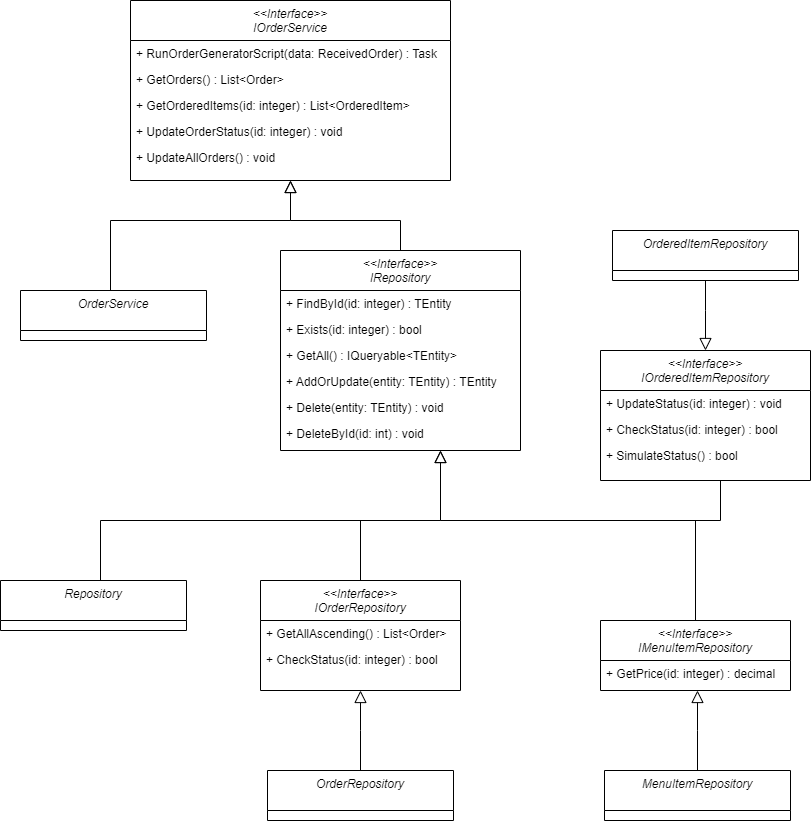

The diagram above was exported from draw.io. Its source (the exported page's mxGraphModel, read from the mxfile embedded in the PNG):
<mxGraphModel dx="1434" dy="790" grid="1" gridSize="10" guides="1" tooltips="1" connect="1" arrows="1" fold="1" page="1" pageScale="1" pageWidth="827" pageHeight="1169" math="0" shadow="0">
  <root>
    <mxCell id="WIyWlLk6GJQsqaUBKTNV-0" />
    <mxCell id="WIyWlLk6GJQsqaUBKTNV-1" parent="WIyWlLk6GJQsqaUBKTNV-0" />
    <mxCell id="zkfFHV4jXpPFQw0GAbJ--0" value="&lt;&lt;Interface&gt;&gt;&#10;IOrderService" style="swimlane;fontStyle=2;align=center;verticalAlign=top;childLayout=stackLayout;horizontal=1;startSize=40;horizontalStack=0;resizeParent=1;resizeLast=0;collapsible=1;marginBottom=0;rounded=0;shadow=0;strokeWidth=1;" parent="WIyWlLk6GJQsqaUBKTNV-1" vertex="1">
      <mxGeometry x="140" y="20" width="320" height="180" as="geometry">
        <mxRectangle x="230" y="140" width="160" height="26" as="alternateBounds" />
      </mxGeometry>
    </mxCell>
    <mxCell id="zkfFHV4jXpPFQw0GAbJ--1" value="+ RunOrderGeneratorScript(data: ReceivedOrder) : Task" style="text;align=left;verticalAlign=top;spacingLeft=4;spacingRight=4;overflow=hidden;rotatable=0;points=[[0,0.5],[1,0.5]];portConstraint=eastwest;" parent="zkfFHV4jXpPFQw0GAbJ--0" vertex="1">
      <mxGeometry y="40" width="320" height="26" as="geometry" />
    </mxCell>
    <mxCell id="zkfFHV4jXpPFQw0GAbJ--2" value="+ GetOrders() : List&lt;Order&gt;" style="text;align=left;verticalAlign=top;spacingLeft=4;spacingRight=4;overflow=hidden;rotatable=0;points=[[0,0.5],[1,0.5]];portConstraint=eastwest;rounded=0;shadow=0;html=0;" parent="zkfFHV4jXpPFQw0GAbJ--0" vertex="1">
      <mxGeometry y="66" width="320" height="26" as="geometry" />
    </mxCell>
    <mxCell id="zkfFHV4jXpPFQw0GAbJ--3" value="+ GetOrderedItems(id: integer) : List&lt;OrderedItem&gt;" style="text;align=left;verticalAlign=top;spacingLeft=4;spacingRight=4;overflow=hidden;rotatable=0;points=[[0,0.5],[1,0.5]];portConstraint=eastwest;rounded=0;shadow=0;html=0;" parent="zkfFHV4jXpPFQw0GAbJ--0" vertex="1">
      <mxGeometry y="92" width="320" height="26" as="geometry" />
    </mxCell>
    <mxCell id="rCvbLYDimdIaKzB8vb_p-1" value="+ UpdateOrderStatus(id: integer) : void" style="text;align=left;verticalAlign=top;spacingLeft=4;spacingRight=4;overflow=hidden;rotatable=0;points=[[0,0.5],[1,0.5]];portConstraint=eastwest;rounded=0;shadow=0;html=0;" vertex="1" parent="zkfFHV4jXpPFQw0GAbJ--0">
      <mxGeometry y="118" width="320" height="26" as="geometry" />
    </mxCell>
    <mxCell id="rCvbLYDimdIaKzB8vb_p-2" value="+ UpdateAllOrders() : void&#10;" style="text;align=left;verticalAlign=top;spacingLeft=4;spacingRight=4;overflow=hidden;rotatable=0;points=[[0,0.5],[1,0.5]];portConstraint=eastwest;rounded=0;shadow=0;html=0;" vertex="1" parent="zkfFHV4jXpPFQw0GAbJ--0">
      <mxGeometry y="144" width="320" height="26" as="geometry" />
    </mxCell>
    <mxCell id="zkfFHV4jXpPFQw0GAbJ--12" value="" style="endArrow=block;endSize=10;endFill=0;shadow=0;strokeWidth=1;rounded=0;edgeStyle=elbowEdgeStyle;elbow=vertical;" parent="WIyWlLk6GJQsqaUBKTNV-1" edge="1">
      <mxGeometry width="160" relative="1" as="geometry">
        <mxPoint x="120" y="310" as="sourcePoint" />
        <mxPoint x="300" y="200" as="targetPoint" />
        <Array as="points">
          <mxPoint x="220" y="240" />
        </Array>
      </mxGeometry>
    </mxCell>
    <mxCell id="zkfFHV4jXpPFQw0GAbJ--16" value="" style="endArrow=block;endSize=10;endFill=0;shadow=0;strokeWidth=1;rounded=0;edgeStyle=elbowEdgeStyle;elbow=vertical;exitX=0.5;exitY=0;exitDx=0;exitDy=0;entryX=0.5;entryY=1;entryDx=0;entryDy=0;" parent="WIyWlLk6GJQsqaUBKTNV-1" source="rCvbLYDimdIaKzB8vb_p-10" target="zkfFHV4jXpPFQw0GAbJ--0" edge="1">
      <mxGeometry width="160" relative="1" as="geometry">
        <mxPoint x="330" y="310" as="sourcePoint" />
        <mxPoint x="230" y="221" as="targetPoint" />
        <Array as="points">
          <mxPoint x="380" y="240" />
        </Array>
      </mxGeometry>
    </mxCell>
    <mxCell id="rCvbLYDimdIaKzB8vb_p-10" value="&lt;&lt;Interface&gt;&gt;&#10;IRepository" style="swimlane;fontStyle=2;align=center;verticalAlign=top;childLayout=stackLayout;horizontal=1;startSize=40;horizontalStack=0;resizeParent=1;resizeLast=0;collapsible=1;marginBottom=0;rounded=0;shadow=0;strokeWidth=1;" vertex="1" parent="WIyWlLk6GJQsqaUBKTNV-1">
      <mxGeometry x="290" y="270" width="240" height="200" as="geometry">
        <mxRectangle x="230" y="140" width="160" height="26" as="alternateBounds" />
      </mxGeometry>
    </mxCell>
    <mxCell id="rCvbLYDimdIaKzB8vb_p-11" value="+ FindById(id: integer) : TEntity" style="text;align=left;verticalAlign=top;spacingLeft=4;spacingRight=4;overflow=hidden;rotatable=0;points=[[0,0.5],[1,0.5]];portConstraint=eastwest;" vertex="1" parent="rCvbLYDimdIaKzB8vb_p-10">
      <mxGeometry y="40" width="240" height="26" as="geometry" />
    </mxCell>
    <mxCell id="rCvbLYDimdIaKzB8vb_p-12" value="+ Exists(id: integer) : bool" style="text;align=left;verticalAlign=top;spacingLeft=4;spacingRight=4;overflow=hidden;rotatable=0;points=[[0,0.5],[1,0.5]];portConstraint=eastwest;rounded=0;shadow=0;html=0;" vertex="1" parent="rCvbLYDimdIaKzB8vb_p-10">
      <mxGeometry y="66" width="240" height="26" as="geometry" />
    </mxCell>
    <mxCell id="rCvbLYDimdIaKzB8vb_p-13" value="+ GetAll() : IQueryable&lt;TEntity&gt;" style="text;align=left;verticalAlign=top;spacingLeft=4;spacingRight=4;overflow=hidden;rotatable=0;points=[[0,0.5],[1,0.5]];portConstraint=eastwest;rounded=0;shadow=0;html=0;" vertex="1" parent="rCvbLYDimdIaKzB8vb_p-10">
      <mxGeometry y="92" width="240" height="26" as="geometry" />
    </mxCell>
    <mxCell id="rCvbLYDimdIaKzB8vb_p-14" value="+ AddOrUpdate(entity: TEntity) : TEntity" style="text;align=left;verticalAlign=top;spacingLeft=4;spacingRight=4;overflow=hidden;rotatable=0;points=[[0,0.5],[1,0.5]];portConstraint=eastwest;rounded=0;shadow=0;html=0;" vertex="1" parent="rCvbLYDimdIaKzB8vb_p-10">
      <mxGeometry y="118" width="240" height="26" as="geometry" />
    </mxCell>
    <mxCell id="rCvbLYDimdIaKzB8vb_p-15" value="+ Delete(entity: TEntity) : void" style="text;align=left;verticalAlign=top;spacingLeft=4;spacingRight=4;overflow=hidden;rotatable=0;points=[[0,0.5],[1,0.5]];portConstraint=eastwest;rounded=0;shadow=0;html=0;" vertex="1" parent="rCvbLYDimdIaKzB8vb_p-10">
      <mxGeometry y="144" width="240" height="26" as="geometry" />
    </mxCell>
    <mxCell id="rCvbLYDimdIaKzB8vb_p-50" value="+ DeleteById(id: int) : void" style="text;align=left;verticalAlign=top;spacingLeft=4;spacingRight=4;overflow=hidden;rotatable=0;points=[[0,0.5],[1,0.5]];portConstraint=eastwest;rounded=0;shadow=0;html=0;" vertex="1" parent="rCvbLYDimdIaKzB8vb_p-10">
      <mxGeometry y="170" width="240" height="26" as="geometry" />
    </mxCell>
    <mxCell id="rCvbLYDimdIaKzB8vb_p-22" value="OrderService" style="swimlane;fontStyle=2;align=center;verticalAlign=top;childLayout=stackLayout;horizontal=1;startSize=40;horizontalStack=0;resizeParent=1;resizeLast=0;collapsible=1;marginBottom=0;rounded=0;shadow=0;strokeWidth=1;" vertex="1" parent="WIyWlLk6GJQsqaUBKTNV-1">
      <mxGeometry x="30" y="310" width="186" height="50" as="geometry">
        <mxRectangle x="230" y="140" width="160" height="26" as="alternateBounds" />
      </mxGeometry>
    </mxCell>
    <mxCell id="rCvbLYDimdIaKzB8vb_p-28" value="" style="endArrow=block;endSize=10;endFill=0;shadow=0;strokeWidth=1;rounded=0;edgeStyle=elbowEdgeStyle;elbow=vertical;" edge="1" parent="WIyWlLk6GJQsqaUBKTNV-1">
      <mxGeometry width="160" relative="1" as="geometry">
        <mxPoint x="110" y="600" as="sourcePoint" />
        <mxPoint x="450" y="470" as="targetPoint" />
        <Array as="points">
          <mxPoint x="280" y="540" />
        </Array>
      </mxGeometry>
    </mxCell>
    <mxCell id="rCvbLYDimdIaKzB8vb_p-29" value="" style="endArrow=block;endSize=10;endFill=0;shadow=0;strokeWidth=1;rounded=0;edgeStyle=elbowEdgeStyle;elbow=vertical;" edge="1" parent="WIyWlLk6GJQsqaUBKTNV-1">
      <mxGeometry width="160" relative="1" as="geometry">
        <mxPoint x="730" y="500" as="sourcePoint" />
        <mxPoint x="450" y="470" as="targetPoint" />
        <Array as="points">
          <mxPoint x="580" y="540" />
        </Array>
      </mxGeometry>
    </mxCell>
    <mxCell id="rCvbLYDimdIaKzB8vb_p-30" value="&lt;&lt;Interface&gt;&gt;&#10;IOrderedItemRepository" style="swimlane;fontStyle=2;align=center;verticalAlign=top;childLayout=stackLayout;horizontal=1;startSize=40;horizontalStack=0;resizeParent=1;resizeLast=0;collapsible=1;marginBottom=0;rounded=0;shadow=0;strokeWidth=1;" vertex="1" parent="WIyWlLk6GJQsqaUBKTNV-1">
      <mxGeometry x="610" y="370" width="210" height="130" as="geometry">
        <mxRectangle x="230" y="140" width="160" height="26" as="alternateBounds" />
      </mxGeometry>
    </mxCell>
    <mxCell id="rCvbLYDimdIaKzB8vb_p-31" value="+ UpdateStatus(id: integer) : void" style="text;align=left;verticalAlign=top;spacingLeft=4;spacingRight=4;overflow=hidden;rotatable=0;points=[[0,0.5],[1,0.5]];portConstraint=eastwest;" vertex="1" parent="rCvbLYDimdIaKzB8vb_p-30">
      <mxGeometry y="40" width="210" height="26" as="geometry" />
    </mxCell>
    <mxCell id="rCvbLYDimdIaKzB8vb_p-32" value="+ CheckStatus(id: integer) : bool" style="text;align=left;verticalAlign=top;spacingLeft=4;spacingRight=4;overflow=hidden;rotatable=0;points=[[0,0.5],[1,0.5]];portConstraint=eastwest;rounded=0;shadow=0;html=0;" vertex="1" parent="rCvbLYDimdIaKzB8vb_p-30">
      <mxGeometry y="66" width="210" height="26" as="geometry" />
    </mxCell>
    <mxCell id="rCvbLYDimdIaKzB8vb_p-33" value="+ SimulateStatus() : bool" style="text;align=left;verticalAlign=top;spacingLeft=4;spacingRight=4;overflow=hidden;rotatable=0;points=[[0,0.5],[1,0.5]];portConstraint=eastwest;rounded=0;shadow=0;html=0;" vertex="1" parent="rCvbLYDimdIaKzB8vb_p-30">
      <mxGeometry y="92" width="210" height="26" as="geometry" />
    </mxCell>
    <mxCell id="rCvbLYDimdIaKzB8vb_p-36" value="Repository" style="swimlane;fontStyle=2;align=center;verticalAlign=top;childLayout=stackLayout;horizontal=1;startSize=40;horizontalStack=0;resizeParent=1;resizeLast=0;collapsible=1;marginBottom=0;rounded=0;shadow=0;strokeWidth=1;" vertex="1" parent="WIyWlLk6GJQsqaUBKTNV-1">
      <mxGeometry x="10" y="600" width="186" height="50" as="geometry">
        <mxRectangle x="230" y="140" width="160" height="26" as="alternateBounds" />
      </mxGeometry>
    </mxCell>
    <mxCell id="rCvbLYDimdIaKzB8vb_p-38" value="&lt;&lt;Interface&gt;&gt;&#10;IOrderRepository" style="swimlane;fontStyle=2;align=center;verticalAlign=top;childLayout=stackLayout;horizontal=1;startSize=40;horizontalStack=0;resizeParent=1;resizeLast=0;collapsible=1;marginBottom=0;rounded=0;shadow=0;strokeWidth=1;" vertex="1" parent="WIyWlLk6GJQsqaUBKTNV-1">
      <mxGeometry x="270" y="600" width="200" height="110" as="geometry">
        <mxRectangle x="230" y="140" width="160" height="26" as="alternateBounds" />
      </mxGeometry>
    </mxCell>
    <mxCell id="rCvbLYDimdIaKzB8vb_p-39" value="+ GetAllAscending() : List&lt;Order&gt;" style="text;align=left;verticalAlign=top;spacingLeft=4;spacingRight=4;overflow=hidden;rotatable=0;points=[[0,0.5],[1,0.5]];portConstraint=eastwest;" vertex="1" parent="rCvbLYDimdIaKzB8vb_p-38">
      <mxGeometry y="40" width="200" height="26" as="geometry" />
    </mxCell>
    <mxCell id="rCvbLYDimdIaKzB8vb_p-40" value="+ CheckStatus(id: integer) : bool" style="text;align=left;verticalAlign=top;spacingLeft=4;spacingRight=4;overflow=hidden;rotatable=0;points=[[0,0.5],[1,0.5]];portConstraint=eastwest;rounded=0;shadow=0;html=0;" vertex="1" parent="rCvbLYDimdIaKzB8vb_p-38">
      <mxGeometry y="66" width="200" height="26" as="geometry" />
    </mxCell>
    <mxCell id="rCvbLYDimdIaKzB8vb_p-44" value="&lt;&lt;Interface&gt;&gt;&#10;IMenuItemRepository" style="swimlane;fontStyle=2;align=center;verticalAlign=top;childLayout=stackLayout;horizontal=1;startSize=40;horizontalStack=0;resizeParent=1;resizeLast=0;collapsible=1;marginBottom=0;rounded=0;shadow=0;strokeWidth=1;" vertex="1" parent="WIyWlLk6GJQsqaUBKTNV-1">
      <mxGeometry x="610" y="640" width="190" height="70" as="geometry">
        <mxRectangle x="230" y="140" width="160" height="26" as="alternateBounds" />
      </mxGeometry>
    </mxCell>
    <mxCell id="rCvbLYDimdIaKzB8vb_p-45" value="+ GetPrice(id: integer) : decimal" style="text;align=left;verticalAlign=top;spacingLeft=4;spacingRight=4;overflow=hidden;rotatable=0;points=[[0,0.5],[1,0.5]];portConstraint=eastwest;" vertex="1" parent="rCvbLYDimdIaKzB8vb_p-44">
      <mxGeometry y="40" width="190" height="26" as="geometry" />
    </mxCell>
    <mxCell id="rCvbLYDimdIaKzB8vb_p-53" value="" style="endArrow=none;html=1;rounded=0;" edge="1" parent="WIyWlLk6GJQsqaUBKTNV-1" source="rCvbLYDimdIaKzB8vb_p-38">
      <mxGeometry width="50" height="50" relative="1" as="geometry">
        <mxPoint x="390" y="730" as="sourcePoint" />
        <mxPoint x="370" y="540" as="targetPoint" />
      </mxGeometry>
    </mxCell>
    <mxCell id="rCvbLYDimdIaKzB8vb_p-54" value="" style="endArrow=none;html=1;rounded=0;exitX=0.5;exitY=0;exitDx=0;exitDy=0;" edge="1" parent="WIyWlLk6GJQsqaUBKTNV-1" source="rCvbLYDimdIaKzB8vb_p-44">
      <mxGeometry width="50" height="50" relative="1" as="geometry">
        <mxPoint x="710" y="630" as="sourcePoint" />
        <mxPoint x="705" y="540" as="targetPoint" />
      </mxGeometry>
    </mxCell>
    <mxCell id="rCvbLYDimdIaKzB8vb_p-55" value="" style="endArrow=block;endSize=10;endFill=0;shadow=0;strokeWidth=1;rounded=0;edgeStyle=elbowEdgeStyle;elbow=vertical;exitX=0.5;exitY=0;exitDx=0;exitDy=0;entryX=0.5;entryY=1;entryDx=0;entryDy=0;" edge="1" parent="WIyWlLk6GJQsqaUBKTNV-1" source="rCvbLYDimdIaKzB8vb_p-56">
      <mxGeometry width="160" relative="1" as="geometry">
        <mxPoint x="480" y="780" as="sourcePoint" />
        <mxPoint x="370" y="710" as="targetPoint" />
        <Array as="points">
          <mxPoint x="390" y="750" />
        </Array>
      </mxGeometry>
    </mxCell>
    <mxCell id="rCvbLYDimdIaKzB8vb_p-56" value="OrderRepository" style="swimlane;fontStyle=2;align=center;verticalAlign=top;childLayout=stackLayout;horizontal=1;startSize=40;horizontalStack=0;resizeParent=1;resizeLast=0;collapsible=1;marginBottom=0;rounded=0;shadow=0;strokeWidth=1;" vertex="1" parent="WIyWlLk6GJQsqaUBKTNV-1">
      <mxGeometry x="277" y="790" width="186" height="50" as="geometry">
        <mxRectangle x="230" y="140" width="160" height="26" as="alternateBounds" />
      </mxGeometry>
    </mxCell>
    <mxCell id="rCvbLYDimdIaKzB8vb_p-57" value="" style="endArrow=block;endSize=10;endFill=0;shadow=0;strokeWidth=1;rounded=0;edgeStyle=elbowEdgeStyle;elbow=vertical;exitX=0.5;exitY=0;exitDx=0;exitDy=0;entryX=0.5;entryY=1;entryDx=0;entryDy=0;" edge="1" parent="WIyWlLk6GJQsqaUBKTNV-1" source="rCvbLYDimdIaKzB8vb_p-58">
      <mxGeometry width="160" relative="1" as="geometry">
        <mxPoint x="817" y="780" as="sourcePoint" />
        <mxPoint x="707" y="710" as="targetPoint" />
        <Array as="points">
          <mxPoint x="727" y="750" />
        </Array>
      </mxGeometry>
    </mxCell>
    <mxCell id="rCvbLYDimdIaKzB8vb_p-58" value="MenuItemRepository" style="swimlane;fontStyle=2;align=center;verticalAlign=top;childLayout=stackLayout;horizontal=1;startSize=40;horizontalStack=0;resizeParent=1;resizeLast=0;collapsible=1;marginBottom=0;rounded=0;shadow=0;strokeWidth=1;" vertex="1" parent="WIyWlLk6GJQsqaUBKTNV-1">
      <mxGeometry x="614" y="790" width="186" height="50" as="geometry">
        <mxRectangle x="230" y="140" width="160" height="26" as="alternateBounds" />
      </mxGeometry>
    </mxCell>
    <mxCell id="rCvbLYDimdIaKzB8vb_p-59" value="" style="endArrow=block;endSize=10;endFill=0;shadow=0;strokeWidth=1;rounded=0;edgeStyle=elbowEdgeStyle;elbow=vertical;entryX=0.5;entryY=0;entryDx=0;entryDy=0;exitX=0.5;exitY=1;exitDx=0;exitDy=0;" edge="1" parent="WIyWlLk6GJQsqaUBKTNV-1" source="rCvbLYDimdIaKzB8vb_p-60" target="rCvbLYDimdIaKzB8vb_p-30">
      <mxGeometry width="160" relative="1" as="geometry">
        <mxPoint x="740" y="230" as="sourcePoint" />
        <mxPoint x="715" y="170" as="targetPoint" />
        <Array as="points">
          <mxPoint x="720" y="330" />
        </Array>
      </mxGeometry>
    </mxCell>
    <mxCell id="rCvbLYDimdIaKzB8vb_p-60" value="OrderedItemRepository" style="swimlane;fontStyle=2;align=center;verticalAlign=top;childLayout=stackLayout;horizontal=1;startSize=40;horizontalStack=0;resizeParent=1;resizeLast=0;collapsible=1;marginBottom=0;rounded=0;shadow=0;strokeWidth=1;" vertex="1" parent="WIyWlLk6GJQsqaUBKTNV-1">
      <mxGeometry x="622" y="250" width="186" height="50" as="geometry">
        <mxRectangle x="230" y="140" width="160" height="26" as="alternateBounds" />
      </mxGeometry>
    </mxCell>
  </root>
</mxGraphModel>